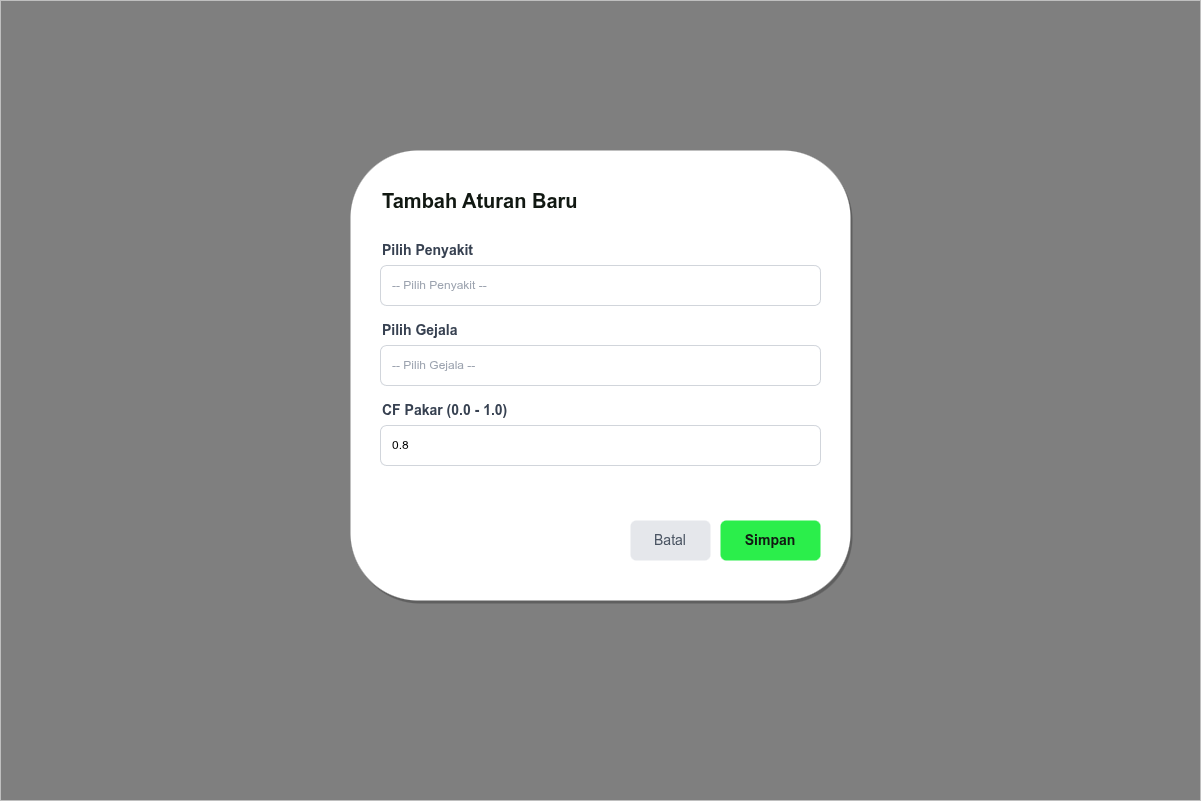

The diagram above was exported from draw.io. Its source (the exported page's mxGraphModel, read from the mxfile embedded in the PNG):
<mxGraphModel dx="792" dy="797" grid="1" gridSize="10" guides="1" tooltips="1" connect="1" arrows="1" fold="1" page="1" pageScale="1" pageWidth="1200" pageHeight="800" math="0" shadow="0">
  <root>
    <mxCell id="0" />
    <mxCell id="1" parent="0" />
    <mxCell id="overlay" value="" style="rounded=0;whiteSpace=wrap;html=1;fillColor=#000000;fillOpacity=50;strokeColor=none;" parent="1" vertex="1">
      <mxGeometry width="1200" height="800" as="geometry" />
    </mxCell>
    <mxCell id="modal" value="" style="rounded=1;whiteSpace=wrap;html=1;fillColor=#FFFFFF;strokeColor=none;shadow=1;" parent="1" vertex="1">
      <mxGeometry x="350" y="150" width="500" height="450" as="geometry" />
    </mxCell>
    <mxCell id="title" value="Tambah Aturan Baru" style="text;html=1;strokeColor=none;fillColor=none;align=left;verticalAlign=middle;whiteSpace=wrap;rounded=0;fontColor=#111812;fontSize=20;fontStyle=1;" parent="1" vertex="1">
      <mxGeometry x="380" y="180" width="300" height="40" as="geometry" />
    </mxCell>
    <mxCell id="lbl_disease" value="Pilih Penyakit" style="text;html=1;strokeColor=none;fillColor=none;align=left;verticalAlign=middle;whiteSpace=wrap;rounded=0;fontColor=#374151;fontSize=14;fontStyle=1;" parent="1" vertex="1">
      <mxGeometry x="380" y="240" width="150" height="20" as="geometry" />
    </mxCell>
    <mxCell id="in_disease" value="-- Pilih Penyakit --" style="rounded=1;whiteSpace=wrap;html=1;fillColor=#FFFFFF;strokeColor=#D1D5DB;align=left;spacingLeft=10;fontColor=#9CA3AF;" parent="1" vertex="1">
      <mxGeometry x="380" y="265" width="440" height="40" as="geometry" />
    </mxCell>
    <mxCell id="lbl_symptom" value="Pilih Gejala" style="text;html=1;strokeColor=none;fillColor=none;align=left;verticalAlign=middle;whiteSpace=wrap;rounded=0;fontColor=#374151;fontSize=14;fontStyle=1;" parent="1" vertex="1">
      <mxGeometry x="380" y="320" width="150" height="20" as="geometry" />
    </mxCell>
    <mxCell id="in_symptom" value="-- Pilih Gejala --" style="rounded=1;whiteSpace=wrap;html=1;fillColor=#FFFFFF;strokeColor=#D1D5DB;align=left;spacingLeft=10;fontColor=#9CA3AF;" parent="1" vertex="1">
      <mxGeometry x="380" y="345" width="440" height="40" as="geometry" />
    </mxCell>
    <mxCell id="lbl_cf" value="CF Pakar (0.0 - 1.0)" style="text;html=1;strokeColor=none;fillColor=none;align=left;verticalAlign=middle;whiteSpace=wrap;rounded=0;fontColor=#374151;fontSize=14;fontStyle=1;" parent="1" vertex="1">
      <mxGeometry x="380" y="400" width="200" height="20" as="geometry" />
    </mxCell>
    <mxCell id="in_cf" value="0.8" style="rounded=1;whiteSpace=wrap;html=1;fillColor=#FFFFFF;strokeColor=#D1D5DB;align=left;spacingLeft=10;" parent="1" vertex="1">
      <mxGeometry x="380" y="425" width="440" height="40" as="geometry" />
    </mxCell>
    <mxCell id="btn_cancel" value="Batal" style="rounded=1;whiteSpace=wrap;html=1;fillColor=#E5E7EB;strokeColor=none;fontColor=#4B5563;fontSize=14;" parent="1" vertex="1">
      <mxGeometry x="630" y="520" width="80" height="40" as="geometry" />
    </mxCell>
    <mxCell id="btn_save" value="Simpan" style="rounded=1;whiteSpace=wrap;html=1;fillColor=#2BEE4B;strokeColor=none;fontColor=#111812;fontStyle=1;fontSize=14;" parent="1" vertex="1">
      <mxGeometry x="720" y="520" width="100" height="40" as="geometry" />
    </mxCell>
  </root>
</mxGraphModel>